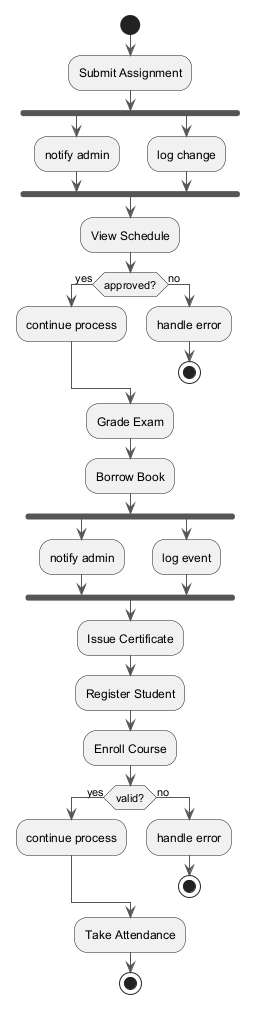

The diagram above was rendered by PlantUML. Its source (embedded in the PNG):
@startuml
skinparam backgroundColor #FFFFFF
skinparam classBackgroundColor #E8F4FA
skinparam classBorderColor #2C7DA0
skinparam ArrowColor #555555
start
:Submit Assignment;
fork
:notify admin;
fork again
:log change;
end fork
:View Schedule;
if (approved?) then (yes)
:continue process;
else (no)
:handle error;
stop
endif
:Grade Exam;
:Borrow Book;
fork
:notify admin;
fork again
:log event;
end fork
:Issue Certificate;
:Register Student;
:Enroll Course;
if (valid?) then (yes)
:continue process;
else (no)
:handle error;
stop
endif
:Take Attendance;
stop
@enduml